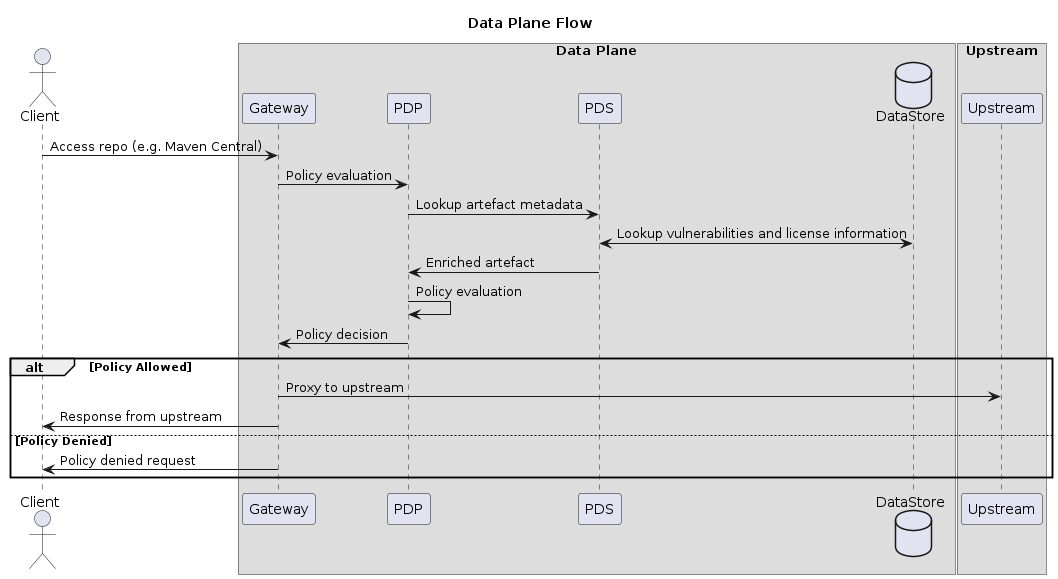

The diagram above was rendered by PlantUML. Its source (embedded in the PNG):
@startuml

title "Data Plane Flow"

actor Client as Client

box "Data Plane"
  participant "Gateway"
  participant "PDP"
  participant "PDS"
  database "DataStore"
end box

box "Upstream"
  participant "Upstream"
end box

Client -> Gateway: Access repo (e.g. Maven Central)
Gateway -> PDP: Policy evaluation
PDP -> PDS: Lookup artefact metadata
PDS <-> DataStore: Lookup vulnerabilities and license information
PDS -> PDP: Enriched artefact
PDP -> PDP: Policy evaluation
PDP -> Gateway: Policy decision

alt Policy Allowed
  Gateway -> Upstream: Proxy to upstream
  Gateway -> Client: Response from upstream
else Policy Denied
  Gateway -> Client: Policy denied request
end

@enduml